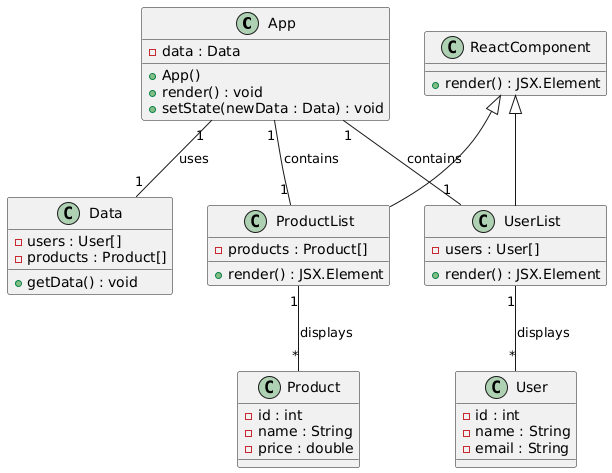

The diagram above was rendered by PlantUML. Its source (embedded in the PNG):
@startuml
class App {
    -data : Data
    +App()
    +render() : void
    +setState(newData : Data) : void
}

class Data {
    -users : User[]
    -products : Product[]
    +getData() : void
}

class UserList extends ReactComponent {
    -users : User[]
    +render() : JSX.Element
}

class ProductList extends ReactComponent {
    -products : Product[]
    +render() : JSX.Element
}

class User {
    -id : int
    -name : String
    -email : String
}

class Product {
    -id : int
    -name : String
    -price : double
}

class ReactComponent {
    +render() : JSX.Element
}

App "1" -- "1" Data : uses
App "1" -- "1" UserList : contains
App "1" -- "1" ProductList : contains
UserList "1" -- "*" User : displays
ProductList "1" -- "*" Product : displays
@enduml